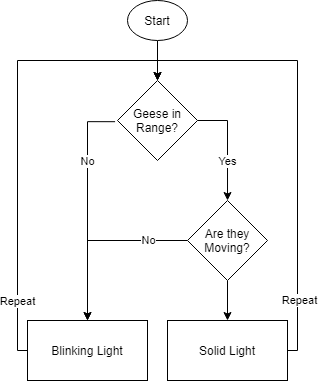

The diagram above was exported from draw.io. Its source (the exported page's mxGraphModel, read from the mxfile embedded in the PNG):
<mxGraphModel dx="996" dy="508" grid="1" gridSize="10" guides="1" tooltips="1" connect="1" arrows="1" fold="1" page="1" pageScale="1" pageWidth="850" pageHeight="1100" math="0" shadow="0">
  <root>
    <mxCell id="0" />
    <mxCell id="1" parent="0" />
    <mxCell id="10" style="edgeStyle=orthogonalEdgeStyle;orthogonalLoop=1;jettySize=auto;html=1;entryX=0.5;entryY=0;entryDx=0;entryDy=0;exitX=-0.03;exitY=0.515;exitDx=0;exitDy=0;exitPerimeter=0;rounded=0;" edge="1" parent="1" source="14" target="9">
      <mxGeometry relative="1" as="geometry">
        <mxPoint x="320" y="200" as="sourcePoint" />
        <Array as="points">
          <mxPoint x="250" y="161" />
        </Array>
      </mxGeometry>
    </mxCell>
    <mxCell id="12" value="No" style="edgeLabel;html=1;align=center;verticalAlign=middle;resizable=0;points=[];" vertex="1" connectable="0" parent="10">
      <mxGeometry x="-0.1709" y="-1" relative="1" as="geometry">
        <mxPoint x="1" y="-27" as="offset" />
      </mxGeometry>
    </mxCell>
    <mxCell id="11" style="edgeStyle=orthogonalEdgeStyle;orthogonalLoop=1;jettySize=auto;html=1;exitX=1;exitY=0.5;exitDx=0;exitDy=0;rounded=0;" edge="1" parent="1" source="14">
      <mxGeometry relative="1" as="geometry">
        <mxPoint x="320" y="200" as="sourcePoint" />
        <mxPoint x="390.02857142857147" y="240" as="targetPoint" />
        <Array as="points">
          <mxPoint x="390" y="160" />
        </Array>
      </mxGeometry>
    </mxCell>
    <mxCell id="13" value="Yes" style="edgeLabel;html=1;align=center;verticalAlign=middle;resizable=0;points=[];" vertex="1" connectable="0" parent="11">
      <mxGeometry x="0.1345" relative="1" as="geometry">
        <mxPoint y="8" as="offset" />
      </mxGeometry>
    </mxCell>
    <mxCell id="20" style="edgeStyle=orthogonalEdgeStyle;rounded=0;orthogonalLoop=1;jettySize=auto;html=1;entryX=0.5;entryY=0;entryDx=0;entryDy=0;" edge="1" parent="1" source="9" target="14">
      <mxGeometry relative="1" as="geometry">
        <Array as="points">
          <mxPoint x="180" y="390" />
          <mxPoint x="180" y="100" />
          <mxPoint x="320" y="100" />
        </Array>
      </mxGeometry>
    </mxCell>
    <mxCell id="25" value="Repeat" style="edgeLabel;html=1;align=center;verticalAlign=middle;resizable=0;points=[];" vertex="1" connectable="0" parent="20">
      <mxGeometry x="-0.246" y="3" relative="1" as="geometry">
        <mxPoint x="3" y="114" as="offset" />
      </mxGeometry>
    </mxCell>
    <mxCell id="9" value="Blinking Light" style="rounded=0;whiteSpace=wrap;html=1;" vertex="1" parent="1">
      <mxGeometry x="190" y="360" width="120" height="60" as="geometry" />
    </mxCell>
    <mxCell id="14" value="Geese in Range?" style="rhombus;whiteSpace=wrap;html=1;" vertex="1" parent="1">
      <mxGeometry x="280" y="120" width="80" height="80" as="geometry" />
    </mxCell>
    <mxCell id="16" style="edgeStyle=orthogonalEdgeStyle;rounded=0;orthogonalLoop=1;jettySize=auto;html=1;entryX=0.5;entryY=0;entryDx=0;entryDy=0;" edge="1" parent="1" source="15" target="9">
      <mxGeometry relative="1" as="geometry" />
    </mxCell>
    <mxCell id="17" value="No" style="edgeLabel;html=1;align=center;verticalAlign=middle;resizable=0;points=[];" vertex="1" connectable="0" parent="16">
      <mxGeometry x="-0.4219" y="1" relative="1" as="geometry">
        <mxPoint x="12" y="-1" as="offset" />
      </mxGeometry>
    </mxCell>
    <mxCell id="19" style="edgeStyle=orthogonalEdgeStyle;rounded=0;orthogonalLoop=1;jettySize=auto;html=1;entryX=0.5;entryY=0;entryDx=0;entryDy=0;" edge="1" parent="1" source="15" target="18">
      <mxGeometry relative="1" as="geometry" />
    </mxCell>
    <mxCell id="15" value="Are they Moving?" style="rhombus;whiteSpace=wrap;html=1;" vertex="1" parent="1">
      <mxGeometry x="350" y="240" width="80" height="80" as="geometry" />
    </mxCell>
    <mxCell id="21" style="edgeStyle=orthogonalEdgeStyle;rounded=0;orthogonalLoop=1;jettySize=auto;html=1;entryX=0.5;entryY=0;entryDx=0;entryDy=0;" edge="1" parent="1" source="18" target="14">
      <mxGeometry relative="1" as="geometry">
        <Array as="points">
          <mxPoint x="460" y="390" />
          <mxPoint x="460" y="100" />
          <mxPoint x="320" y="100" />
        </Array>
      </mxGeometry>
    </mxCell>
    <mxCell id="22" value="Repeat" style="edgeLabel;html=1;align=center;verticalAlign=middle;resizable=0;points=[];" vertex="1" connectable="0" parent="21">
      <mxGeometry x="-0.2371" y="-2" relative="1" as="geometry">
        <mxPoint y="115" as="offset" />
      </mxGeometry>
    </mxCell>
    <mxCell id="18" value="Solid Light" style="rounded=0;whiteSpace=wrap;html=1;" vertex="1" parent="1">
      <mxGeometry x="330" y="360" width="120" height="60" as="geometry" />
    </mxCell>
    <mxCell id="27" style="edgeStyle=orthogonalEdgeStyle;rounded=0;orthogonalLoop=1;jettySize=auto;html=1;" edge="1" parent="1" source="26">
      <mxGeometry relative="1" as="geometry">
        <mxPoint x="320.0000000000001" y="120" as="targetPoint" />
      </mxGeometry>
    </mxCell>
    <mxCell id="26" value="Start" style="ellipse;whiteSpace=wrap;html=1;" vertex="1" parent="1">
      <mxGeometry x="290" y="40" width="60" height="40" as="geometry" />
    </mxCell>
  </root>
</mxGraphModel>